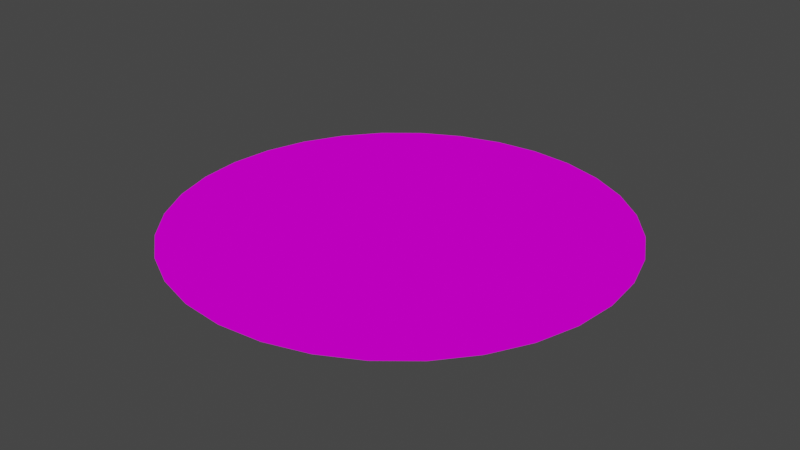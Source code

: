 # Source: 1test.blend  (saved by Blender 3.1.7; exported with 4.5.12 LTS)
import bpy
from mathutils import Matrix  # noqa: F401  (used for matrix-valued properties, if any)

bpy.ops.wm.read_factory_settings(use_empty=True)
scene = bpy.context.scene
scene.name = 'Scene'

# ---- collections
col_collection = bpy.data.collections.new('Collection'); scene.collection.children.link(col_collection)

# ---- images (referenced by path relative to the original .blend; pixels are not part of the script)
import os
ASSET_DIR = os.environ.get("B2B_ASSET_DIR", "")  # directory of the original .blend (textures are referenced by path, not embedded)
HERE = os.path.dirname(os.path.abspath(__file__))  # packed textures are extracted next to this script under _unpacked/

def load_image(name, relpath, width, height, colorspace="sRGB"):
    """Load a texture the original file referenced (path relative to the .blend, or extracted next to this script)."""
    p = next((c for c in (os.path.join(HERE, relpath), os.path.join(ASSET_DIR, relpath)) if relpath and os.path.exists(c)), "")
    if p:
        img = bpy.data.images.load(p, check_existing=True)
        img.name = name
    else:  # same state as the original file: an image datablock whose file is absent (Cycles renders it pink)
        img = bpy.data.images.new(name, width, height)
        img.source = "FILE"
        img.filepath = "//" + (relpath or name)
    img.colorspace_settings.name = colorspace
    return img
img_grass2_png = load_image('grass2.png', 'tex/grass2.png', 1024, 1024, 'sRGB')
img_dirt_road_png = load_image('dirt_road.png', 'tex/dirt_road.png', 1024, 1024, 'sRGB')
img_checker_png = load_image('checker.png', 'tex/checker.png', 1024, 1024, 'sRGB')

# ---- materials (node trees are filled in below, after node groups)
mat_grass = bpy.data.materials.new('grass')
mat_grass.use_transparent_shadow = False
mat_road = bpy.data.materials.new('road')
mat_road.use_transparent_shadow = False
mat_startline = bpy.data.materials.new('startline')
mat_startline.use_transparent_shadow = False

# ---- material node trees
mat_grass.use_nodes = True; mat_grass.node_tree.nodes.clear()
_N = mat_grass.node_tree.nodes; _L = mat_grass.node_tree.links
n0 = _N.new('ShaderNodeBsdfPrincipled'); n0.name = 'Principled BSDF'; n0.location = (10, 300)
n0.distribution = 'GGX'
n0.subsurface_method = 'RANDOM_WALK_SKIN'
n0.inputs[2].default_value = 1.0
n0.inputs[3].default_value = 1.45
n0.inputs[13].default_value = 0.0
n0.inputs[27].default_value = (0.0, 0.0, 0.0, 1.0)
n0.inputs[28].default_value = 1.0
n1 = _N.new('ShaderNodeOutputMaterial'); n1.name = 'Material Output'; n1.location = (300, 300)
n2 = _N.new('ShaderNodeTexImage'); n2.name = 'Image Texture'; n2.location = (-280, 280)
n2.image = img_grass2_png
_L.new(n0.outputs[0], n1.inputs[0])
_L.new(n2.outputs[0], n0.inputs[0])
n1.is_active_output = True
mat_road.use_nodes = True; mat_road.node_tree.nodes.clear()
_N = mat_road.node_tree.nodes; _L = mat_road.node_tree.links
n0 = _N.new('ShaderNodeBsdfPrincipled'); n0.name = 'Principled BSDF'; n0.location = (10, 300)
n0.distribution = 'GGX'
n0.subsurface_method = 'RANDOM_WALK_SKIN'
n0.inputs[2].default_value = 1.0
n0.inputs[3].default_value = 1.45
n0.inputs[13].default_value = 0.0
n0.inputs[27].default_value = (0.0, 0.0, 0.0, 1.0)
n0.inputs[28].default_value = 1.0
n1 = _N.new('ShaderNodeOutputMaterial'); n1.name = 'Material Output'; n1.location = (300, 300)
n2 = _N.new('ShaderNodeTexImage'); n2.name = 'Image Texture'; n2.location = (-280, 280)
n2.image = img_dirt_road_png
_L.new(n0.outputs[0], n1.inputs[0])
_L.new(n2.outputs[0], n0.inputs[0])
n1.is_active_output = True
mat_startline.use_nodes = True; mat_startline.node_tree.nodes.clear()
_N = mat_startline.node_tree.nodes; _L = mat_startline.node_tree.links
n0 = _N.new('ShaderNodeBsdfPrincipled'); n0.name = 'Principled BSDF'; n0.location = (10, 300)
n0.distribution = 'GGX'
n0.subsurface_method = 'RANDOM_WALK_SKIN'
n0.inputs[2].default_value = 1.0
n0.inputs[3].default_value = 1.45
n0.inputs[13].default_value = 0.0
n0.inputs[27].default_value = (0.0, 0.0, 0.0, 1.0)
n0.inputs[28].default_value = 1.0
n1 = _N.new('ShaderNodeOutputMaterial'); n1.name = 'Material Output'; n1.location = (300, 300)
n2 = _N.new('ShaderNodeTexImage'); n2.name = 'Image Texture'; n2.location = (-280, 280)
n2.image = img_checker_png
_L.new(n0.outputs[0], n1.inputs[0])
_L.new(n2.outputs[0], n0.inputs[0])
n1.is_active_output = True

# ---- world
world_world = bpy.data.worlds.new('World'); scene.world = world_world
world_world.use_nodes = True; world_world.node_tree.nodes.clear()
_N = world_world.node_tree.nodes; _L = world_world.node_tree.links
n0 = _N.new('ShaderNodeOutputWorld'); n0.name = 'World Output'; n0.location = (300, 300)
n1 = _N.new('ShaderNodeBackground'); n1.name = 'Background'; n1.location = (10, 300)
n1.inputs[0].default_value = (0.05088, 0.05088, 0.05088, 1.0)
_L.new(n1.outputs[0], n0.inputs[0])
n0.is_active_output = True
world_world.color = (0.05088, 0.05088, 0.05088)
world_world.use_sun_shadow = False
world_world.sun_shadow_jitter_overblur = 0.0

# ---- meshes
me_circle = bpy.data.meshes.new('Circle')
me_circle.from_pydata([(1.513e-07, 10.0, 0.0), (-1.951, 9.808, 0.0), (-3.827, 9.239, 0.0), (-5.556, 8.315, 0.0), (-7.071, 7.071, 0.0), (-8.315, 5.556, 0.0), (-9.239, 3.827, 0.0), (-9.808, 1.951, 0.0), (-10.0, -3.16e-07, 0.0), (-9.808, -1.951, 0.0), (-9.239, -3.827, 0.0), (-8.315, -5.556, 0.0), (-7.071, -7.071, 0.0), (-5.556, -8.315, 0.0), (-3.827, -9.239, 0.0), (-1.951, -9.808, 0.0), (1.026e-06, -10.0, 0.0), (1.951, -9.808, 0.0), (3.827, -9.239, 0.0), (5.556, -8.315, 0.0), (7.071, -7.071, 0.0), (8.315, -5.556, 0.0), (9.239, -3.827, 0.0), (9.808, -1.951, 0.0), (10.0, 2.403e-07, 0.0), (9.808, 1.951, 0.0), (9.239, 3.827, 0.0), (8.315, 5.556, 0.0), (7.071, 7.071, 0.0), (5.556, 8.315, 0.0), (3.827, 9.239, 0.0), (1.951, 9.808, 0.0), (2.29e-07, 15.56, 0.0), (-3.036, 15.26, 0.0), (-5.955, 14.38, 0.0), (-8.646, 12.94, 0.0), (-11.0, 11.0, 0.0), (-12.94, 8.646, 0.0), (-14.38, 5.955, 0.0), (-15.26, 3.036, 0.0), (-15.56, -4.556e-07, 0.0), (-15.26, -3.036, 0.0), (-14.38, -5.955, 0.0), (-12.94, -8.646, 0.0), (-11.0, -11.0, 0.0), (-8.646, -12.94, 0.0), (-5.955, -14.38, 0.0), (-3.036, -15.26, 0.0), (1.589e-06, -15.56, 0.0), (3.036, -15.26, 0.0), (5.955, -14.38, 0.0), (8.646, -12.94, 0.0), (11.0, -11.0, 0.0), (12.94, -8.646, 0.0), (14.38, -5.955, 0.0), (15.26, -3.036, 0.0), (15.56, 4.102e-07, 0.0), (15.26, 3.036, 0.0), (14.38, 5.955, 0.0), (12.94, 8.646, 0.0), (11.0, 11.0, 0.0), (8.646, 12.94, 0.0), (5.955, 14.38, 0.0), (3.036, 15.26, 0.0), (5.536e-07, 31.8, 0.0), (-6.204, 31.19, 0.0), (-12.17, 29.38, 0.0), (-17.67, 26.44, 0.0), (-22.49, 22.49, 0.0), (-26.44, 17.67, 0.0), (-29.38, 12.17, 0.0), (-31.19, 6.204, 0.0), (-31.8, -9.932e-07, 0.0), (-31.19, -6.204, 0.0), (-29.38, -12.17, 0.0), (-26.44, -17.67, 0.0), (-22.49, -22.49, 0.0), (-17.67, -26.44, 0.0), (-12.17, -29.38, 0.0), (-6.204, -31.19, 0.0), (3.334e-06, -31.8, 0.0), (6.204, -31.19, 0.0), (12.17, -29.38, 0.0), (17.67, -26.44, 0.0), (22.49, -22.49, 0.0), (26.44, -17.67, 0.0), (29.38, -12.17, 0.0), (31.19, -6.204, 0.0), (31.8, 7.761e-07, 0.0), (31.19, 6.204, 0.0), (29.38, 12.17, 0.0), (26.44, 17.67, 0.0), (22.49, 22.49, 0.0), (17.67, 26.44, 0.0), (12.17, 29.38, 0.0), (6.204, 31.19, 0.0), (9.955, 0.453, 0.0), (15.51, 0.4791, 0.0), (31.66, 1.44, 0.0)], [], [(28, 0, 16), (0, 1, 2), (2, 3, 0), (3, 4, 0), (4, 5, 8), (5, 6, 8), (6, 7, 8), (8, 9, 12), (9, 10, 12), (10, 11, 12), (12, 13, 16), (13, 14, 16), (14, 15, 16), (16, 17, 20), (17, 18, 20), (18, 19, 20), (20, 21, 24), (21, 22, 24), (22, 23, 24), (24, 96, 25, 26), (26, 27, 28), (28, 29, 30), (30, 31, 28), (31, 0, 28), (24, 26, 28), (0, 4, 8), (8, 12, 0), (12, 16, 0), (16, 20, 24), (24, 28, 16), (43, 42, 74, 75), (97, 56, 88, 98), (44, 43, 75, 76), (58, 57, 89, 90), (45, 44, 76, 77), (59, 58, 90, 91), (46, 45, 77, 78), (33, 32, 64, 65), (60, 59, 91, 92), (47, 46, 78, 79), (34, 33, 65, 66), (61, 60, 92, 93), (48, 47, 79, 80), (35, 34, 66, 67), (62, 61, 93, 94), (49, 48, 80, 81), (36, 35, 67, 68), (63, 62, 94, 95), (50, 49, 81, 82), (37, 36, 68, 69), (32, 63, 95, 64), (51, 50, 82, 83), (38, 37, 69, 70), (52, 51, 83, 84), (39, 38, 70, 71), (53, 52, 84, 85), (40, 39, 71, 72), (54, 53, 85, 86), (41, 40, 72, 73), (55, 54, 86, 87), (42, 41, 73, 74), (56, 55, 87, 88), (57, 97, 98, 89)])
_uv = me_circle.uv_layers.new(name='UVMap')
_uv.uv.foreach_set('vector', [3.078, 3.078, 0.5, 4.146, 0.5, -3.146, 0.5, 4.146, -0.2113, 4.076, -0.8953, 3.868, -0.8953, 3.868, -1.526, 3.532, 0.5, 4.146, -1.526, 3.532, -2.078, 3.078, 0.5, 4.146, -2.078, 3.078, -2.532, 2.526, -3.146, 0.5, -2.532, 2.526, -2.868, 1.895, -3.146, 0.5, -2.868, 1.895, -3.076, 1.211, -3.146, 0.5, -3.146, 0.5, -3.076, -0.2113, -2.078, -2.078, -3.076, -0.2113, -2.868, -0.8953, -2.078, -2.078, -2.868, -0.8953, -2.532, -1.526, -2.078, -2.078, -2.078, -2.078, -1.526, -2.532, 0.5, -3.146, -1.526, -2.532, -0.8953, -2.868, 0.5, -3.146, -0.8953, -2.868, -0.2113, -3.076, 0.5, -3.146, 0.5, -3.146, 1.211, -3.076, 3.078, -2.078, 1.211, -3.076, 1.895, -2.868, 3.078, -2.078, 1.895, -2.868, 2.526, -2.532, 3.078, -2.078, 3.078, -2.078, 3.532, -1.526, 4.146, 0.5, 3.532, -1.526, 3.868, -0.8953, 4.146, 0.5, 3.868, -0.8953, 4.076, -0.2113, 4.146, 0.5, 4.146, 0.5, 4.13, 0.6651, 4.076, 1.211, 3.868, 1.895, 3.868, 1.895, 3.532, 2.526, 3.078, 3.078, 3.078, 3.078, 2.526, 3.532, 1.895, 3.868, 1.895, 3.868, 1.211, 4.076, 3.078, 3.078, 1.211, 4.076, 0.5, 4.146, 3.078, 3.078, 4.146, 0.5, 3.868, 1.895, 3.078, 3.078, 0.5, 4.146, -2.078, 3.078, -3.146, 0.5, -3.146, 0.5, -2.078, -2.078, 0.5, 4.146, -2.078, -2.078, 0.5, -3.146, 0.5, 4.146, 0.5, -3.146, 3.078, -2.078, 4.146, 0.5, 4.146, 0.5, 3.078, 3.078, 0.5, -3.146, -4.218, -2.652, -4.742, -1.671, -10.21, -3.937, -9.141, -5.942, 6.157, 0.6747, 6.174, 0.5, 12.09, 0.5, 12.04, 1.025, -3.512, -3.512, -4.218, -2.652, -9.141, -5.942, -7.699, -7.699, 5.742, 2.671, 6.065, 1.607, 11.87, 2.762, 11.21, 4.937, -2.652, -4.218, -3.512, -3.512, -7.699, -7.699, -5.942, -9.141, 5.218, 3.652, 5.742, 2.671, 11.21, 4.937, 10.14, 6.942, -1.671, -4.742, -2.652, -4.218, -5.942, -9.141, -3.937, -10.21, -0.6069, 6.065, 0.5, 6.174, 0.5, 12.09, -1.762, 11.87, 4.512, 4.512, 5.218, 3.652, 10.14, 6.942, 8.699, 8.699, -0.6069, -5.065, -1.671, -4.742, -3.937, -10.21, -1.762, -10.87, -1.671, 5.742, -0.6069, 6.065, -1.762, 11.87, -3.937, 11.21, 3.652, 5.218, 4.512, 4.512, 8.699, 8.699, 6.942, 10.14, 0.5, -5.174, -0.6069, -5.065, -1.762, -10.87, 0.5, -11.09, -2.652, 5.218, -1.671, 5.742, -3.937, 11.21, -5.942, 10.14, 2.671, 5.742, 3.652, 5.218, 6.942, 10.14, 4.937, 11.21, 1.607, -5.065, 0.5, -5.174, 0.5, -11.09, 2.762, -10.87, -3.512, 4.512, -2.652, 5.218, -5.942, 10.14, -7.699, 8.699, 1.607, 6.065, 2.671, 5.742, 4.937, 11.21, 2.762, 11.87, 2.671, -4.742, 1.607, -5.065, 2.762, -10.87, 4.937, -10.21, -4.218, 3.652, -3.512, 4.512, -7.699, 8.699, -9.141, 6.942, 0.5, 6.174, 1.607, 6.065, 2.762, 11.87, 0.5, 12.09, 3.652, -4.218, 2.671, -4.742, 4.937, -10.21, 6.942, -9.141, -4.742, 2.671, -4.218, 3.652, -9.141, 6.942, -10.21, 4.937, 4.512, -3.512, 3.652, -4.218, 6.942, -9.141, 8.699, -7.699, -5.065, 1.607, -4.742, 2.671, -10.21, 4.937, -10.87, 2.762, 5.218, -2.652, 4.512, -3.512, 8.699, -7.699, 10.14, -5.942, -5.174, 0.5, -5.065, 1.607, -10.87, 2.762, -11.09, 0.5, 5.742, -1.671, 5.218, -2.652, 10.14, -5.942, 11.21, -3.937, -5.065, -0.6069, -5.174, 0.5, -11.09, 0.5, -10.87, -1.762, 6.065, -0.6069, 5.742, -1.671, 11.21, -3.937, 11.87, -1.762, -4.742, -1.671, -5.065, -0.6069, -10.87, -1.762, -10.21, -3.937, 6.174, 0.5, 6.065, -0.6069, 11.87, -1.762, 12.09, 0.5, 6.065, 1.607, 6.157, 0.6747, 12.04, 1.025, 11.87, 2.762])
me_circle.materials.append(mat_grass)
me_circle.use_remesh_fix_poles = True
me_circle.use_remesh_preserve_attributes = False
me_circle.update()
me_circle_001 = bpy.data.meshes.new('Circle.001')
me_circle_001.from_pydata([(1.513e-07, 10.0, 0.0), (-1.951, 9.808, 0.0), (-3.827, 9.239, 0.0), (-5.556, 8.315, 0.0), (-7.071, 7.071, 0.0), (-8.315, 5.556, 0.0), (-9.239, 3.827, 0.0), (-9.808, 1.951, 0.0), (-10.0, -3.16e-07, 0.0), (-9.808, -1.951, 0.0), (-9.239, -3.827, 0.0), (-8.315, -5.556, 0.0), (-7.071, -7.071, 0.0), (-5.556, -8.315, 0.0), (-3.827, -9.239, 0.0), (-1.951, -9.808, 0.0), (1.026e-06, -10.0, 0.0), (1.951, -9.808, 0.0), (3.827, -9.239, 0.0), (5.556, -8.315, 0.0), (7.071, -7.071, 0.0), (8.315, -5.556, 0.0), (9.239, -3.827, 0.0), (9.808, -1.951, 0.0), (10.0, 2.403e-07, 0.0), (9.808, 1.951, 0.0), (9.239, 3.827, 0.0), (8.315, 5.556, 0.0), (7.071, 7.071, 0.0), (5.556, 8.315, 0.0), (3.827, 9.239, 0.0), (1.951, 9.808, 0.0), (2.29e-07, 15.56, 0.0), (-3.036, 15.26, 0.0), (-5.955, 14.38, 0.0), (-8.646, 12.94, 0.0), (-11.0, 11.0, 0.0), (-12.94, 8.646, 0.0), (-14.38, 5.955, 0.0), (-15.26, 3.036, 0.0), (-15.56, -4.556e-07, 0.0), (-15.26, -3.036, 0.0), (-14.38, -5.955, 0.0), (-12.94, -8.646, 0.0), (-11.0, -11.0, 0.0), (-8.646, -12.94, 0.0), (-5.955, -14.38, 0.0), (-3.036, -15.26, 0.0), (1.589e-06, -15.56, 0.0), (3.036, -15.26, 0.0), (5.955, -14.38, 0.0), (8.646, -12.94, 0.0), (11.0, -11.0, 0.0), (12.94, -8.646, 0.0), (14.38, -5.955, 0.0), (15.26, -3.036, 0.0), (15.56, 4.102e-07, 0.0), (15.26, 3.036, 0.0), (14.38, 5.955, 0.0), (12.94, 8.646, 0.0), (11.0, 11.0, 0.0), (8.646, 12.94, 0.0), (5.955, 14.38, 0.0), (3.036, 15.26, 0.0), (9.955, 0.453, 0.0), (15.51, 0.4791, 0.0)], [], [(0, 31, 63, 32), (19, 18, 50, 51), (6, 5, 37, 38), (20, 19, 51, 52), (7, 6, 38, 39), (21, 20, 52, 53), (8, 7, 39, 40), (22, 21, 53, 54), (9, 8, 40, 41), (23, 22, 54, 55), (10, 9, 41, 42), (24, 23, 55, 56), (11, 10, 42, 43), (12, 11, 43, 44), (26, 25, 57, 58), (13, 12, 44, 45), (27, 26, 58, 59), (14, 13, 45, 46), (1, 0, 32, 33), (28, 27, 59, 60), (15, 14, 46, 47), (2, 1, 33, 34), (29, 28, 60, 61), (16, 15, 47, 48), (3, 2, 34, 35), (30, 29, 61, 62), (17, 16, 48, 49), (4, 3, 35, 36), (31, 30, 62, 63), (18, 17, 49, 50), (5, 4, 36, 37), (25, 64, 65, 57)])
_uv = me_circle_001.uv_layers.new(name='UVMap')
_uv.uv.foreach_set('vector', [0.009366, -2.294, 0.009366, -2.641, 0.992, -2.641, 0.992, -2.294, 0.009366, 4.286, 0.009366, 3.94, 0.992, 3.94, 0.992, 4.286, 0.009366, -0.2162, 0.009366, -0.5625, 0.992, -0.5625, 0.992, -0.2162, 0.009366, 4.633, 0.009366, 4.286, 0.992, 4.286, 0.992, 4.633, 0.009366, 0.1302, 0.009366, -0.2162, 0.992, -0.2162, 0.992, 0.1302, 0.009366, 4.979, 0.009366, 4.633, 0.992, 4.633, 0.992, 4.979, 0.009366, 0.4765, 0.009366, 0.1302, 0.992, 0.1302, 0.992, 0.4765, 0.009366, 5.325, 0.009366, 4.979, 0.992, 4.979, 0.992, 5.325, 0.009366, 0.8229, 0.009366, 0.4765, 0.992, 0.4765, 0.992, 0.8229, 0.009366, 5.672, 0.009366, 5.325, 0.992, 5.325, 0.992, 5.672, 0.009366, 1.169, 0.009366, 0.8229, 0.992, 0.8229, 0.992, 1.169, 0.009366, 6.018, 0.009366, 5.672, 0.992, 5.672, 0.992, 6.018, 0.009366, 1.516, 0.009366, 1.169, 0.992, 1.169, 0.992, 1.516, 0.009366, 1.862, 0.009366, 1.516, 0.992, 1.516, 0.992, 1.862, 0.009366, -4.372, 0.009366, -4.582, 0.992, -4.582, 0.992, -4.372, 0.009366, 2.208, 0.009366, 1.862, 0.992, 1.862, 0.992, 2.208, 0.009366, -4.026, 0.009366, -4.372, 0.992, -4.372, 0.992, -4.026, 0.009366, 2.555, 0.009366, 2.208, 0.992, 2.208, 0.992, 2.555, 0.009366, -1.948, 0.009366, -2.294, 0.992, -2.294, 0.992, -1.948, 0.009366, -3.68, 0.009366, -4.026, 0.992, -4.026, 0.992, -3.68, 0.009366, 2.901, 0.009366, 2.555, 0.992, 2.555, 0.992, 2.901, 0.009366, -1.602, 0.009366, -1.948, 0.992, -1.948, 0.992, -1.602, 0.009366, -3.333, 0.009366, -3.68, 0.992, -3.68, 0.992, -3.333, 0.009366, 3.247, 0.009366, 2.901, 0.992, 2.901, 0.992, 3.247, 0.009366, -1.255, 0.009366, -1.602, 0.992, -1.602, 0.992, -1.255, 0.009366, -2.987, 0.009366, -3.333, 0.992, -3.333, 0.992, -2.987, 0.009366, 3.594, 0.009366, 3.247, 0.992, 3.247, 0.992, 3.594, 0.009366, -0.9088, 0.009366, -1.255, 0.992, -1.255, 0.992, -0.9088, 0.009366, -2.641, 0.009366, -2.987, 0.992, -2.987, 0.992, -2.641, 0.009366, 3.94, 0.009366, 3.594, 0.992, 3.594, 0.992, 3.94, 0.009366, -0.5625, 0.009366, -0.9088, 0.992, -0.9088, 0.992, -0.5625, 0.009366, -4.582, 0.009366, -4.877, 0.992, -4.877, 0.992, -4.582])
me_circle_001.materials.append(mat_road)
me_circle_001.use_remesh_fix_poles = True
me_circle_001.use_remesh_preserve_attributes = False
me_circle_001.update()
me_circle_002 = bpy.data.meshes.new('Circle.002')
me_circle_002.from_pydata([(10.0, 2.403e-07, 0.0), (15.56, 4.102e-07, 0.0), (9.955, 0.453, 0.0), (15.51, 0.4791, 0.0)], [], [(2, 0, 1, 3)])
_uv = me_circle_002.uv_layers.new(name='UVMap')
_uv.uv.foreach_set('vector', [0.0, -4.5, 1.0, -4.5, 1.0, 5.5, 0.0, 5.5])
me_circle_002.materials.append(mat_startline)
me_circle_002.use_remesh_fix_poles = True
me_circle_002.use_remesh_preserve_attributes = False
me_circle_002.update()

# ---- objects
ob_grass_col = bpy.data.objects.new('grass-col', me_circle)
ob_road_col = bpy.data.objects.new('road-col', me_circle_001)
ob_startline_col = bpy.data.objects.new('startline-col', me_circle_002)

# ---- transforms, parenting, visibility, modifiers, constraints
ob_grass_col.location = (0.0, 0.0, 0.0)
ob_road_col.location = (0.0, 0.0, 0.0)
ob_startline_col.location = (0.0, 0.0, 0.0)

# ---- collection membership
col_collection.objects.link(ob_grass_col)
col_collection.objects.link(ob_road_col)
col_collection.objects.link(ob_startline_col)

# ---- scene / render settings (as saved in the file)
scene.frame_start = 1; scene.frame_end = 250; scene.frame_set(1)
scene.render.engine = 'BLENDER_EEVEE_NEXT'
scene.cycles.sampling_pattern = 'TABULATED_SOBOL'
scene.cycles.use_light_tree = False
scene.view_settings.view_transform = 'Filmic'
bpy.context.view_layer.update()

# ---- added for rendering (the .blend has no active camera and no usable light): camera, sun
cam_auto = bpy.data.cameras.new('AutoCamera')
cam_auto.lens = 50.0
cam_auto.sensor_width = 36.0
cam_auto.clip_end = 1460.54
ob_auto_camera = bpy.data.objects.new('AutoCamera', cam_auto)
scene.collection.objects.link(ob_auto_camera)
ob_auto_camera.location = (83.2221, -99.8665, 66.5777)
ob_auto_camera.rotation_euler = (1.09748, -7.21219e-08, 0.694738)
scene.camera = ob_auto_camera
light_auto_sun = bpy.data.lights.new('AutoSun', 'SUN')
light_auto_sun.energy = 3.0
light_auto_sun.angle = 0.0523599
ob_auto_sun = bpy.data.objects.new('AutoSun', light_auto_sun)
scene.collection.objects.link(ob_auto_sun)
ob_auto_sun.rotation_euler = (0.872665, 0.174533, 0.523599)
bpy.context.view_layer.update()
